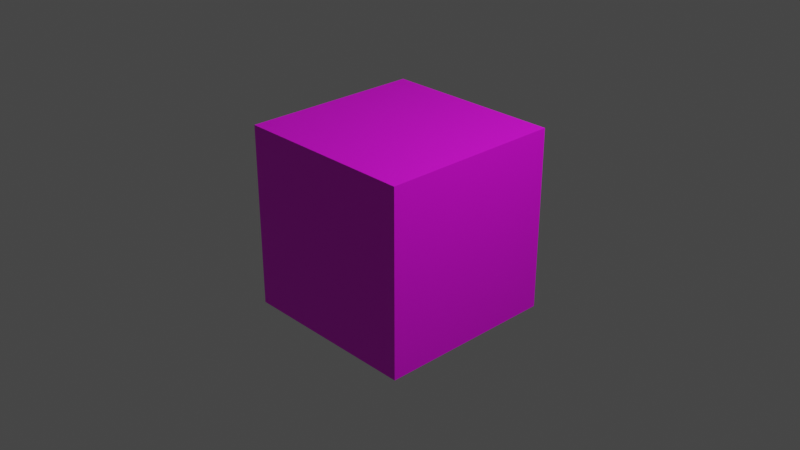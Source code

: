 # Source: blend.blend  (saved by Blender 3.5.10; exported with 4.5.12 LTS)
import bpy
from mathutils import Matrix  # noqa: F401  (used for matrix-valued properties, if any)

bpy.ops.wm.read_factory_settings(use_empty=True)
scene = bpy.context.scene
scene.name = 'Scene'

# ---- collections
col_collection = bpy.data.collections.new('Collection'); scene.collection.children.link(col_collection)

# ---- images (referenced by path relative to the original .blend; pixels are not part of the script)
import os
ASSET_DIR = os.environ.get("B2B_ASSET_DIR", "")  # directory of the original .blend (textures are referenced by path, not embedded)
HERE = os.path.dirname(os.path.abspath(__file__))  # packed textures are extracted next to this script under _unpacked/

def load_image(name, relpath, width, height, colorspace="sRGB"):
    """Load a texture the original file referenced (path relative to the .blend, or extracted next to this script)."""
    p = next((c for c in (os.path.join(HERE, relpath), os.path.join(ASSET_DIR, relpath)) if relpath and os.path.exists(c)), "")
    if p:
        img = bpy.data.images.load(p, check_existing=True)
        img.name = name
    else:  # same state as the original file: an image datablock whose file is absent (Cycles renders it pink)
        img = bpy.data.images.new(name, width, height)
        img.source = "FILE"
        img.filepath = "//" + (relpath or name)
    img.colorspace_settings.name = colorspace
    return img
img_plyare = load_image('plyare', 'Player.png', 1024, 1024, 'sRGB')
img_obi = load_image('obi', '_unpacked/obi.e5113f46.png', 1024, 1024, 'sRGB')

# ---- materials (node trees are filled in below, after node groups)
mat_material = bpy.data.materials.new('Material')
mat_material.alpha_threshold = 0.0
mat_material.use_transparent_shadow = False
mat_material.roughness = 0.5
mat_material.line_color = (0.0, 0.0, 0.0, 1.0)
mat_x = bpy.data.materials.new('マテリアル')
mat_x.use_transparent_shadow = False

# ---- material node trees
mat_material.use_nodes = True; mat_material.node_tree.nodes.clear()
_N = mat_material.node_tree.nodes; _L = mat_material.node_tree.links
n0 = _N.new('ShaderNodeOutputMaterial'); n0.name = 'Material Output'; n0.location = (300, 300)
n1 = _N.new('ShaderNodeBsdfPrincipled'); n1.name = 'Principled BSDF'; n1.location = (10, 300)
n1.distribution = 'GGX'
n1.subsurface_method = 'RANDOM_WALK_SKIN'
n1.inputs[3].default_value = 1.45
n1.inputs[27].default_value = (0.0, 0.0, 0.0, 1.0)
n1.inputs[28].default_value = 1.0
n2 = _N.new('ShaderNodeTexImage'); n2.name = '画像テクスチャ'; n2.location = (-280, 275)
n2.image = img_plyare
_L.new(n1.outputs[0], n0.inputs[0])
_L.new(n2.outputs[0], n1.inputs[0])
n0.is_active_output = True
mat_x.use_nodes = True; mat_x.node_tree.nodes.clear()
_N = mat_x.node_tree.nodes; _L = mat_x.node_tree.links
n0 = _N.new('ShaderNodeBsdfPrincipled'); n0.name = 'プリンシプルBSDF'; n0.location = (10, 300)
n0.distribution = 'GGX'
n0.subsurface_method = 'RANDOM_WALK_SKIN'
n0.inputs[3].default_value = 1.45
n0.inputs[27].default_value = (0.0, 0.0, 0.0, 1.0)
n0.inputs[28].default_value = 1.0
n1 = _N.new('ShaderNodeOutputMaterial'); n1.name = 'マテリアル出力'; n1.location = (300, 300)
n2 = _N.new('ShaderNodeTexImage'); n2.name = '画像テクスチャ'; n2.location = (-280, 275)
n2.image = img_obi
_L.new(n0.outputs[0], n1.inputs[0])
_L.new(n2.outputs[0], n0.inputs[0])
n1.is_active_output = True

# ---- world
world_world = bpy.data.worlds.new('World'); scene.world = world_world
world_world.use_nodes = True; world_world.node_tree.nodes.clear()
_N = world_world.node_tree.nodes; _L = world_world.node_tree.links
n0 = _N.new('ShaderNodeOutputWorld'); n0.name = 'World Output'; n0.location = (300, 300)
n1 = _N.new('ShaderNodeBackground'); n1.name = 'Background'; n1.location = (10, 300)
n1.inputs[0].default_value = (0.05088, 0.05088, 0.05088, 1.0)
_L.new(n1.outputs[0], n0.inputs[0])
n0.is_active_output = True
world_world.color = (0.05088, 0.05088, 0.05088)
world_world.use_sun_shadow = False
world_world.sun_shadow_jitter_overblur = 0.0

# ---- cameras
cam_camera = bpy.data.cameras.new('Camera')
cam_camera.clip_end = 100.0
cam_camera.ortho_scale = 7.314

# ---- lights
light_light = bpy.data.lights.new('Light', 'POINT')
light_light.transmission_factor = 0.0
light_light.energy = 1000.0
light_light.shadow_soft_size = 0.1
light_light.shadow_maximum_resolution = 0.006
light_light.use_absolute_resolution = True

# ---- meshes
me_cube = bpy.data.meshes.new('Cube')
me_cube.from_pydata([(1.0, 1.0, 1.0), (1.0, 1.0, -1.0), (1.0, -1.0, 1.0), (1.0, -1.0, -1.0), (-1.0, 1.0, 1.0), (-1.0, 1.0, -1.0), (-1.0, -1.0, 1.0), (-1.0, -1.0, -1.0)], [], [(0, 4, 6, 2), (3, 2, 6, 7), (7, 6, 4, 5), (5, 1, 3, 7), (1, 0, 2, 3), (5, 4, 0, 1)])
_uv = me_cube.uv_layers.new(name='UVMap')
_uv.uv.foreach_set('vector', [0.625, 0.5, 0.875, 0.5, 0.875, 0.75, 0.625, 0.75, 0.375, 0.75, 0.625, 0.75, 0.625, 1.0, 0.375, 1.0, 0.375, 0.0, 0.625, 0.0, 0.625, 0.25, 0.375, 0.25, 0.125, 0.5, 0.375, 0.5, 0.375, 0.75, 0.125, 0.75, 0.375, 0.5, 0.625, 0.5, 0.625, 0.75, 0.375, 0.75, 0.375, 0.25, 0.625, 0.25, 0.625, 0.5, 0.375, 0.5])
me_cube.materials.append(mat_material)
me_cube.use_mirror_vertex_groups = False
me_cube.update()
me_x = bpy.data.meshes.new('立方体')
me_x.from_pydata([(-1.0, 3.09, -3.711), (-1.0, 3.09, -3.191), (-1.0, 3.796, -3.711), (-1.0, 3.796, -3.191), (1.0, -1.0, -1.0), (1.0, -1.0, 1.0), (1.0, 1.0, -1.0), (1.0, 1.0, 1.0), (0.0, 1.0, -1.0), (0.0, 1.0, 1.0), (0.0, -1.0, -1.0), (0.0, -1.0, 1.0), (-0.5, 2.398, -3.201), (-0.5, 1.045, -1.941), (-0.5, 2.398, -1.941), (-0.5, 1.045, -3.201), (-0.5, 2.398, -3.201), (-0.5, 1.045, -1.941), (-0.5, 2.398, -1.941), (-0.5, 1.045, -3.201), (-0.7027, 2.965, -4.093), (-0.7027, 1.874, -3.133), (-0.7027, 2.965, -3.133), (-0.7027, 1.874, -4.093)], [], [(0, 1, 3, 2), (8, 9, 7, 6), (6, 7, 5, 4), (23, 21, 1, 0), (8, 6, 4, 10), (22, 3, 1, 21), (7, 9, 11, 5), (12, 8, 10, 15), (4, 5, 11, 10), (12, 14, 9, 8), (16, 18, 14, 12), (16, 12, 15, 19), (9, 14, 13, 11), (10, 11, 13, 15), (20, 16, 19, 23), (20, 22, 18, 16), (14, 18, 17, 13), (15, 13, 17, 19), (2, 3, 22, 20), (2, 20, 23, 0), (18, 22, 21, 17), (19, 17, 21, 23)])
_uv = me_x.uv_layers.new(name='UVマップ')
_uv.uv.foreach_set('vector', [0.375, 0.0, 0.625, 0.0, 0.625, 0.25, 0.375, 0.25, 0.375, 0.375, 0.625, 0.375, 0.625, 0.5, 0.375, 0.5, 0.375, 0.5, 0.625, 0.5, 0.625, 0.75, 0.375, 0.75, 0.375, 0.9628, 0.625, 0.9628, 0.625, 1.0, 0.375, 1.0, 0.25, 0.5, 0.375, 0.5, 0.375, 0.75, 0.25, 0.75, 0.8378, 0.5, 0.875, 0.5, 0.875, 0.75, 0.8378, 0.75, 0.625, 0.5, 0.75, 0.5, 0.75, 0.75, 0.625, 0.75, 0.1875, 0.5, 0.25, 0.5, 0.25, 0.75, 0.1875, 0.75, 0.375, 0.75, 0.625, 0.75, 0.625, 0.875, 0.375, 0.875, 0.375, 0.3125, 0.625, 0.3125, 0.625, 0.375, 0.375, 0.375, 0.375, 0.3125, 0.6358, 0.3125, 0.625, 0.3125, 0.375, 0.3125, 0.1875, 0.5, 0.1875, 0.5, 0.1875, 0.75, 0.1875, 0.7638, 0.75, 0.5, 0.8125, 0.5, 0.8125, 0.75, 0.75, 0.75, 0.375, 0.875, 0.625, 0.875, 0.625, 0.9375, 0.375, 0.9375, 0.1622, 0.5, 0.1875, 0.5, 0.1875, 0.7638, 0.1622, 0.7582, 0.375, 0.2872, 0.6314, 0.2872, 0.6358, 0.3125, 0.375, 0.3125, 0.8125, 0.5, 0.8125, 0.5, 0.8125, 0.75, 0.8125, 0.75, 0.375, 0.9375, 0.625, 0.9375, 0.625, 0.9375, 0.375, 0.9375, 0.375, 0.25, 0.625, 0.25, 0.6314, 0.2872, 0.375, 0.2872, 0.125, 0.5, 0.1622, 0.5, 0.1622, 0.7582, 0.125, 0.75, 0.8125, 0.5, 0.8378, 0.5, 0.8378, 0.75, 0.8125, 0.75, 0.375, 0.9375, 0.625, 0.9375, 0.625, 0.9628, 0.375, 0.9628])
me_x.materials.append(mat_x)
me_x.update()

# ---- objects
ob_cube = bpy.data.objects.new('Cube', me_cube)
ob_light = bpy.data.objects.new('Light', light_light)
ob_camera = bpy.data.objects.new('Camera', cam_camera)
ob_x = bpy.data.objects.new('立方体', me_x)

# ---- transforms, parenting, visibility, modifiers, constraints
ob_cube.location = (0.0, 0.0, 0.0)
ob_cube.lock_rotations_4d = False
ob_cube.empty_display_type = 'ARROWS'
ob_cube.lineart.crease_threshold = 0.0
ob_light.location = (4.076, 1.005, 5.904)
ob_light.rotation_euler = (0.6503, 0.05522, 1.866)
ob_light.lock_rotations_4d = False
ob_light.empty_display_type = 'ARROWS'
ob_light.color = (0.0, 0.0, 0.0, 0.0)
ob_light.lineart.crease_threshold = 0.0
ob_camera.location = (7.359, -6.926, 4.958)
ob_camera.rotation_euler = (1.109, 0.0, 0.8149)
ob_camera.lock_rotations_4d = False
ob_camera.empty_display_type = 'ARROWS'
ob_camera.color = (0.0, 0.0, 0.0, 0.0)
ob_camera.display_type = 'WIRE'
ob_camera.lineart.crease_threshold = 0.0
ob_x.location = (-1.804, 1.058, 0.2922)
ob_x.rotation_euler = (0.0, -0.0, -0.4605)
ob_x.scale = (1.0, 0.0753, 0.08257)

# ---- collection membership
col_collection.objects.link(ob_cube)
col_collection.objects.link(ob_light)
col_collection.objects.link(ob_camera)
col_collection.objects.link(ob_x)

# ---- scene / render settings (as saved in the file)
scene.camera = ob_camera
scene.frame_start = 1; scene.frame_end = 250; scene.frame_set(1)
scene.render.engine = 'BLENDER_EEVEE_NEXT'
scene.cycles.sampling_pattern = 'TABULATED_SOBOL'
scene.view_settings.view_transform = 'Filmic'
bpy.context.view_layer.update()
